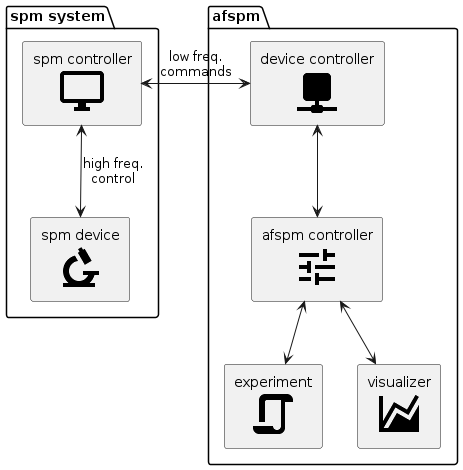

The diagram above was rendered by PlantUML. Its source (embedded in the PNG):
@startuml
skinparam componentStyle rectangle
skinparam defaultTextAlignment center
skinparam wrapWidth 200
skinparam maxMessageSize 200
!include <material/microscope>
!include <material/monitor>
!include <material/network>
!include <material/tune>
!include <material/chart_areaspline>
!include <material/script>

package "spm system" as spm_system {
  component "spm device\n<$ma_microscope>" as spmdev
  component "spm controller\n<$ma_monitor>" as spmcon
  spmcon <--> spmdev: high freq. \ncontrol
}

package afspm {
  component "device controller\n<$ma_network>" as devcon
  component "afspm controller\n<$ma_tune>" as afspmcon

  component "experiment\n<$ma_script>" as exp
  component "visualizer\n<$ma_chart_areaspline>" as viz

  devcon <--> afspmcon

  afspmcon <--> exp
  afspmcon <--> viz
}

spmcon <-> devcon: low freq. \ncommands
@enduml